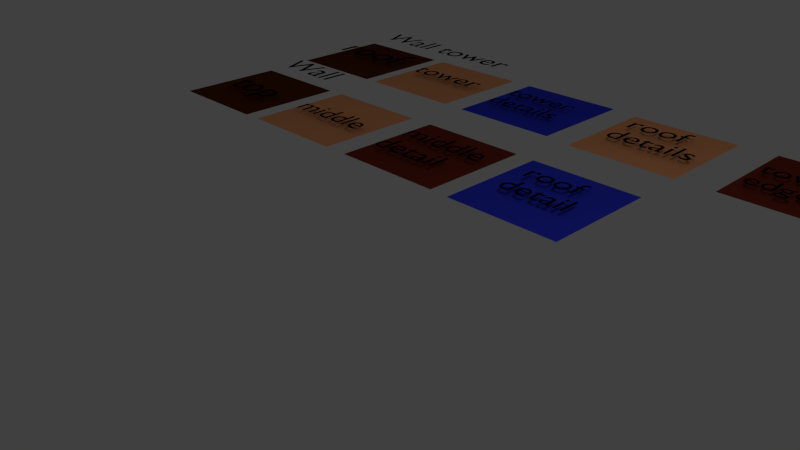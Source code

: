 # Source: Yamato_materials.blend  (saved by Blender 2.76.0; exported with 4.5.12 LTS)
import bpy
from mathutils import Matrix  # noqa: F401  (used for matrix-valued properties, if any)

bpy.ops.wm.read_factory_settings(use_empty=True)
scene = bpy.context.scene
scene.name = 'Scene'

# ---- collections
col_collection_1 = bpy.data.collections.new('Collection 1'); scene.collection.children.link(col_collection_1)

# ---- materials (node trees are filled in below, after node groups)
mat_window_s_edge_of_wall_s_tower = bpy.data.materials.new("Window's edge of wall's tower")
mat_window_s_edge_of_wall_s_tower.alpha_threshold = 0.0
mat_window_s_edge_of_wall_s_tower.use_transparent_shadow = False
mat_window_s_edge_of_wall_s_tower.diffuse_color = (0.0, 0.0, 0.0, 1.0)
mat_window_s_edge_of_wall_s_tower.roughness = 0.5
mat_yamato_tower_s_edge_wall_wall_s_tower = bpy.data.materials.new("Yamato tower's edge wall wall's tower")
mat_yamato_tower_s_edge_wall_wall_s_tower.alpha_threshold = 0.0
mat_yamato_tower_s_edge_wall_wall_s_tower.use_transparent_shadow = False
mat_yamato_tower_s_edge_wall_wall_s_tower.diffuse_color = (0.2079, 0.03165, 0.01574, 1.0)
mat_yamato_tower_s_edge_wall_wall_s_tower.roughness = 0.5
mat_yamato_roof_detail_wall = bpy.data.materials.new('Yamato roof detail wall')
mat_yamato_roof_detail_wall.alpha_threshold = 0.0
mat_yamato_roof_detail_wall.use_transparent_shadow = False
mat_yamato_roof_detail_wall.diffuse_color = (0.03604, 0.05171, 0.8, 1.0)
mat_yamato_roof_detail_wall.roughness = 0.5
mat_yamato_middle__wall_detail = bpy.data.materials.new('Yamato middle  wall detail')
mat_yamato_middle__wall_detail.alpha_threshold = 0.0
mat_yamato_middle__wall_detail.use_transparent_shadow = False
mat_yamato_middle__wall_detail.diffuse_color = (0.2079, 0.03165, 0.01574, 1.0)
mat_yamato_middle__wall_detail.roughness = 0.5
mat_yamato_middle_wall = bpy.data.materials.new('Yamato middle wall')
mat_yamato_middle_wall.alpha_threshold = 0.0
mat_yamato_middle_wall.use_transparent_shadow = False
mat_yamato_middle_wall.diffuse_color = (1.0, 0.409, 0.181, 1.0)
mat_yamato_middle_wall.roughness = 0.5
mat_yamato_top_wall = bpy.data.materials.new('Yamato top wall')
mat_yamato_top_wall.alpha_threshold = 0.0
mat_yamato_top_wall.use_transparent_shadow = False
mat_yamato_top_wall.diffuse_color = (0.115, 0.024, 0.001, 1.0)
mat_yamato_top_wall.roughness = 0.5
mat_yamato_roof_details_wall_tower = bpy.data.materials.new('Yamato roof details wall tower')
mat_yamato_roof_details_wall_tower.alpha_threshold = 0.0
mat_yamato_roof_details_wall_tower.use_transparent_shadow = False
mat_yamato_roof_details_wall_tower.diffuse_color = (1.0, 0.4091, 0.181, 1.0)
mat_yamato_roof_details_wall_tower.roughness = 0.5
mat_yamato_tower_detail_wall_s_tower = bpy.data.materials.new("Yamato tower detail wall's tower")
mat_yamato_tower_detail_wall_s_tower.alpha_threshold = 0.0
mat_yamato_tower_detail_wall_s_tower.use_transparent_shadow = False
mat_yamato_tower_detail_wall_s_tower.diffuse_color = (0.03604, 0.05171, 0.8, 1.0)
mat_yamato_tower_detail_wall_s_tower.roughness = 0.5
mat_yamato_middle_wall_wall_s_tower = bpy.data.materials.new("Yamato middle wall wall's tower")
mat_yamato_middle_wall_wall_s_tower.alpha_threshold = 0.0
mat_yamato_middle_wall_wall_s_tower.use_transparent_shadow = False
mat_yamato_middle_wall_wall_s_tower.diffuse_color = (1.0, 0.409, 0.181, 1.0)
mat_yamato_middle_wall_wall_s_tower.roughness = 0.5
mat_yamato_roof_wall_s_tower = bpy.data.materials.new("Yamato roof wall's tower")
mat_yamato_roof_wall_s_tower.alpha_threshold = 0.0
mat_yamato_roof_wall_s_tower.use_transparent_shadow = False
mat_yamato_roof_wall_s_tower.diffuse_color = (0.115, 0.024, 0.001, 1.0)
mat_yamato_roof_wall_s_tower.roughness = 0.5

# ---- material node trees

# ---- world
world_world = bpy.data.worlds.new('World'); scene.world = world_world
world_world.color = (0.05088, 0.05088, 0.05088)
world_world.use_sun_shadow = False
world_world.sun_shadow_jitter_overblur = 0.0
world_world.cycles.sampling_method = 'MANUAL'
world_world.cycles.sample_map_resolution = 256

# ---- cameras
cam_camera = bpy.data.cameras.new('Camera')
cam_camera.clip_end = 100.0
cam_camera.lens = 35.0
cam_camera.sensor_width = 32.0
cam_camera.sensor_height = 18.0
cam_camera.ortho_scale = 7.314
cam_camera.dof.focus_distance = 0.0
cam_camera.dof.aperture_fstop = 128.0

# ---- lights
light_lamp = bpy.data.lights.new('Lamp', 'POINT')
light_lamp.transmission_factor = 0.0
light_lamp.cutoff_distance = 30.0
light_lamp.energy = 100.0
light_lamp.shadow_buffer_clip_start = 1.001
light_lamp.shadow_soft_size = 0.1
light_lamp.shadow_maximum_resolution = 0.006
light_lamp.use_absolute_resolution = True
light_lamp.cycles.use_multiple_importance_sampling = False

# ---- meshes
me_plane_001 = bpy.data.meshes.new('Plane.001')
me_plane_001.from_pydata([(-1.0, -1.0, 0.0), (1.0, -1.0, 0.0), (-1.0, 1.0, 0.0), (1.0, 1.0, 0.0)], [], [(0, 1, 3, 2)])
me_plane_001.materials.append(mat_yamato_tower_s_edge_wall_wall_s_tower)
me_plane_001.use_remesh_preserve_volume = False
me_plane_001.use_remesh_preserve_attributes = False
me_plane_001.use_mirror_vertex_groups = False
me_plane_001.update()
me_plane_010 = bpy.data.meshes.new('Plane.010')
me_plane_010.from_pydata([(-1.385, -0.06576, 0.0), (0.6155, -0.06576, 0.0), (-1.385, 1.934, 0.0), (0.6155, 1.934, 0.0)], [], [(0, 1, 3, 2)])
me_plane_010.materials.append(mat_yamato_roof_detail_wall)
me_plane_010.use_remesh_preserve_volume = False
me_plane_010.use_remesh_preserve_attributes = False
me_plane_010.use_mirror_vertex_groups = False
me_plane_010.update()
me_plane_009 = bpy.data.meshes.new('Plane.009')
me_plane_009.from_pydata([(-1.0, -1.0, 0.0), (1.0, -1.0, 0.0), (-1.0, 1.0, 0.0), (1.0, 1.0, 0.0)], [], [(0, 1, 3, 2)])
me_plane_009.materials.append(mat_yamato_middle__wall_detail)
me_plane_009.materials.append(None)
me_plane_009.use_remesh_preserve_volume = False
me_plane_009.use_remesh_preserve_attributes = False
me_plane_009.use_mirror_vertex_groups = False
me_plane_009.update()
me_plane_008 = bpy.data.meshes.new('Plane.008')
me_plane_008.from_pydata([(-1.0, -1.0, 0.0), (1.0, -1.0, 0.0), (-1.0, 1.0, 0.0), (1.0, 1.0, 0.0)], [], [(0, 1, 3, 2)])
me_plane_008.materials.append(mat_yamato_middle_wall)
me_plane_008.use_remesh_preserve_volume = False
me_plane_008.use_remesh_preserve_attributes = False
me_plane_008.use_mirror_vertex_groups = False
me_plane_008.update()
me_plane_007 = bpy.data.meshes.new('Plane.007')
me_plane_007.from_pydata([(-1.385, -0.06576, 0.0), (0.6155, -0.06576, 0.0), (-1.385, 1.934, 0.0), (0.6155, 1.934, 0.0)], [], [(0, 1, 3, 2)])
me_plane_007.materials.append(mat_yamato_top_wall)
me_plane_007.use_remesh_preserve_volume = False
me_plane_007.use_remesh_preserve_attributes = False
me_plane_007.use_mirror_vertex_groups = False
me_plane_007.update()
me_plane_005 = bpy.data.meshes.new('Plane.005')
me_plane_005.from_pydata([(-1.0, -1.0, 0.0), (1.0, -1.0, 0.0), (-1.0, 1.0, 0.0), (1.0, 1.0, 0.0)], [], [(0, 1, 3, 2)])
me_plane_005.materials.append(mat_yamato_roof_details_wall_tower)
me_plane_005.use_remesh_preserve_volume = False
me_plane_005.use_remesh_preserve_attributes = False
me_plane_005.use_mirror_vertex_groups = False
me_plane_005.update()
me_plane_003 = bpy.data.meshes.new('Plane.003')
me_plane_003.from_pydata([(-1.0, -1.0, 0.0), (1.0, -1.0, 0.0), (-1.0, 1.0, 0.0), (1.0, 1.0, 0.0)], [], [(0, 1, 3, 2)])
me_plane_003.materials.append(mat_yamato_tower_detail_wall_s_tower)
me_plane_003.use_remesh_preserve_volume = False
me_plane_003.use_remesh_preserve_attributes = False
me_plane_003.use_mirror_vertex_groups = False
me_plane_003.update()
me_plane_002 = bpy.data.meshes.new('Plane.002')
me_plane_002.from_pydata([(-1.0, -1.0, 0.0), (1.0, -1.0, 0.0), (-1.0, 1.0, 0.0), (1.0, 1.0, 0.0)], [], [(0, 1, 3, 2)])
me_plane_002.materials.append(mat_yamato_middle_wall_wall_s_tower)
me_plane_002.use_remesh_preserve_volume = False
me_plane_002.use_remesh_preserve_attributes = False
me_plane_002.use_mirror_vertex_groups = False
me_plane_002.update()
me_plane = bpy.data.meshes.new('Plane')
me_plane.from_pydata([(-1.0, -1.0, 0.0), (1.0, -1.0, 0.0), (-1.0, 1.0, 0.0), (1.0, 1.0, 0.0)], [], [(0, 1, 3, 2)])
me_plane.materials.append(mat_yamato_roof_wall_s_tower)
me_plane.use_remesh_preserve_volume = False
me_plane.use_remesh_preserve_attributes = False
me_plane.use_mirror_vertex_groups = False
me_plane.update()

# ---- curves / text
txt_text_012 = bpy.data.curves.new('Text.012', 'FONT')
txt_text_012.dimensions = '2D'
txt_text_012.body = "tower's\nedge"
txt_text_012.materials.append(mat_window_s_edge_of_wall_s_tower)
txt_text_012.use_path_clamp = True
txt_text_012.bevel_resolution = 0
txt_text_011 = bpy.data.curves.new('Text.011', 'FONT')
txt_text_011.dimensions = '2D'
txt_text_011.body = 'roof\ndetail'
txt_text_011.materials.append(mat_window_s_edge_of_wall_s_tower)
txt_text_011.use_path_clamp = True
txt_text_011.bevel_resolution = 0
txt_text_010 = bpy.data.curves.new('Text.010', 'FONT')
txt_text_010.dimensions = '2D'
txt_text_010.body = 'middle\ndetail'
txt_text_010.materials.append(mat_window_s_edge_of_wall_s_tower)
txt_text_010.use_path_clamp = True
txt_text_010.bevel_resolution = 0
txt_text_009 = bpy.data.curves.new('Text.009', 'FONT')
txt_text_009.dimensions = '2D'
txt_text_009.body = 'middle'
txt_text_009.materials.append(mat_window_s_edge_of_wall_s_tower)
txt_text_009.use_path_clamp = True
txt_text_009.bevel_resolution = 0
txt_text_008 = bpy.data.curves.new('Text.008', 'FONT')
txt_text_008.dimensions = '2D'
txt_text_008.body = 'top\n'
txt_text_008.materials.append(mat_window_s_edge_of_wall_s_tower)
txt_text_008.use_path_clamp = True
txt_text_008.bevel_resolution = 0
txt_text_007 = bpy.data.curves.new('Text.007', 'FONT')
txt_text_007.dimensions = '2D'
txt_text_007.body = 'Wall'
txt_text_007.materials.append(mat_window_s_edge_of_wall_s_tower)
txt_text_007.use_path_clamp = True
txt_text_007.bevel_resolution = 0
txt_text_005 = bpy.data.curves.new('Text.005', 'FONT')
txt_text_005.dimensions = '2D'
txt_text_005.body = 'roof \ndetails'
txt_text_005.materials.append(mat_window_s_edge_of_wall_s_tower)
txt_text_005.use_path_clamp = True
txt_text_005.bevel_resolution = 0
txt_text_003 = bpy.data.curves.new('Text.003', 'FONT')
txt_text_003.dimensions = '2D'
txt_text_003.body = 'tower\ndetails\n'
txt_text_003.materials.append(mat_window_s_edge_of_wall_s_tower)
txt_text_003.use_path_clamp = True
txt_text_003.bevel_resolution = 0
txt_text_002 = bpy.data.curves.new('Text.002', 'FONT')
txt_text_002.dimensions = '2D'
txt_text_002.body = 'tower'
txt_text_002.materials.append(mat_window_s_edge_of_wall_s_tower)
txt_text_002.use_path_clamp = True
txt_text_002.bevel_resolution = 0
txt_text_001 = bpy.data.curves.new('Text.001', 'FONT')
txt_text_001.dimensions = '2D'
txt_text_001.body = 'roof'
txt_text_001.materials.append(mat_window_s_edge_of_wall_s_tower)
txt_text_001.use_path_clamp = True
txt_text_001.bevel_resolution = 0
txt_text = bpy.data.curves.new('Text', 'FONT')
txt_text.dimensions = '2D'
txt_text.body = 'Wall tower'
txt_text.materials.append(mat_window_s_edge_of_wall_s_tower)
txt_text.use_path_clamp = True
txt_text.bevel_resolution = 0

# ---- objects
ob_text_004 = bpy.data.objects.new('Text.004', txt_text_012)
ob_plane_003 = bpy.data.objects.new('Plane.003', me_plane_001)
ob_text_011 = bpy.data.objects.new('Text.011', txt_text_011)
ob_plane_009 = bpy.data.objects.new('Plane.009', me_plane_010)
ob_text_010 = bpy.data.objects.new('Text.010', txt_text_010)
ob_plane_008 = bpy.data.objects.new('Plane.008', me_plane_009)
ob_text_009 = bpy.data.objects.new('Text.009', txt_text_009)
ob_plane_007 = bpy.data.objects.new('Plane.007', me_plane_008)
ob_text_008 = bpy.data.objects.new('Text.008', txt_text_008)
ob_plane_006 = bpy.data.objects.new('Plane.006', me_plane_007)
ob_text_007 = bpy.data.objects.new('Text.007', txt_text_007)
ob_text_005 = bpy.data.objects.new('Text.005', txt_text_005)
ob_plane_004 = bpy.data.objects.new('Plane.004', me_plane_005)
ob_text_003 = bpy.data.objects.new('Text.003', txt_text_003)
ob_plane_002 = bpy.data.objects.new('Plane.002', me_plane_003)
ob_text_002 = bpy.data.objects.new('Text.002', txt_text_002)
ob_plane_001 = bpy.data.objects.new('Plane.001', me_plane_002)
ob_text_001 = bpy.data.objects.new('Text.001', txt_text_001)
ob_text = bpy.data.objects.new('Text', txt_text)
ob_plane = bpy.data.objects.new('Plane', me_plane)
ob_lamp = bpy.data.objects.new('Lamp', light_lamp)
ob_camera = bpy.data.objects.new('Camera', cam_camera)

# ---- transforms, parenting, visibility, modifiers, constraints
ob_text_004.location = (2.238, 5.801, 0.1)
ob_text_004.scale = (0.5586, 0.5586, 0.5586)
ob_text_004.lineart.crease_threshold = 0.0
ob_plane_003.location = (3.086, 5.877, 0.0)
ob_plane_003.lineart.crease_threshold = 0.0
ob_text_011.location = (-0.1947, 3.145, 0.1)
ob_text_011.scale = (0.5779, 0.5779, 0.5779)
ob_text_011.lineart.crease_threshold = 0.0
ob_plane_009.location = (0.8198, 2.0, 0.0)
ob_plane_009.lineart.crease_threshold = 0.0
ob_text_010.location = (-2.759, 3.056, 0.1)
ob_text_010.scale = (0.646, 0.646, 0.646)
ob_text_010.lineart.crease_threshold = 0.0
ob_plane_008.location = (-1.922, 2.956, 0.0)
ob_plane_008.lineart.crease_threshold = 0.0
ob_text_009.location = (-5.181, 2.668, 0.1)
ob_text_009.scale = (0.6301, 0.6301, 0.6301)
ob_text_009.lineart.crease_threshold = 0.0
ob_plane_007.location = (-4.374, 2.954, 0.0)
ob_plane_007.lineart.crease_threshold = 0.0
ob_text_008.location = (-7.259, 2.578, 0.1)
ob_text_008.scale = (0.9216, 0.9216, 0.9216)
ob_text_008.lineart.crease_threshold = 0.0
ob_plane_006.location = (-6.311, 2.005, 0.0)
ob_plane_006.lineart.crease_threshold = 0.0
ob_text_007.location = (-7.57, 4.123, 0.1)
ob_text_007.scale = (0.8011, 0.8011, 0.8011)
ob_text_007.lineart.crease_threshold = 0.0
ob_text_005.location = (-0.3011, 6.057, 0.1)
ob_text_005.scale = (0.6299, 0.6299, 0.6299)
ob_text_005.lineart.crease_threshold = 0.0
ob_plane_004.location = (0.4137, 5.857, 0.0)
ob_plane_004.lineart.crease_threshold = 0.0
ob_text_003.location = (-2.91, 6.012, 0.1)
ob_text_003.scale = (0.5798, 0.5798, 0.5798)
ob_text_003.lineart.crease_threshold = 0.0
ob_plane_002.location = (-2.095, 5.948, 0.0)
ob_plane_002.lineart.crease_threshold = 0.0
ob_text_002.location = (-5.297, 5.814, 0.1)
ob_text_002.scale = (0.6715, 0.6715, 0.6715)
ob_text_002.lineart.crease_threshold = 0.0
ob_plane_001.location = (-4.529, 5.962, 0.0)
ob_plane_001.lineart.crease_threshold = 0.0
ob_text_001.location = (-7.71, 5.831, 0.1)
ob_text_001.lineart.crease_threshold = 0.0
ob_text.location = (-7.674, 7.188, 0.1)
ob_text.scale = (0.7625, 0.7625, 0.7625)
ob_text.lineart.crease_threshold = 0.0
ob_plane.location = (-6.773, 5.964, 0.0)
ob_plane.lineart.crease_threshold = 0.0
ob_lamp.location = (4.076, 1.005, 5.904)
ob_lamp.rotation_euler = (0.6503, 0.05522, 1.866)
ob_lamp.lock_rotations_4d = False
ob_lamp.empty_display_type = 'ARROWS'
ob_lamp.color = (0.0, 0.0, 0.0, 0.0)
ob_lamp.lineart.crease_threshold = 0.0
ob_camera.location = (7.481, -6.508, 5.344)
ob_camera.rotation_euler = (1.109, 0.01082, 0.8149)
ob_camera.lock_rotations_4d = False
ob_camera.empty_display_type = 'ARROWS'
ob_camera.color = (0.0, 0.0, 0.0, 0.0)
ob_camera.display_type = 'WIRE'
ob_camera.lineart.crease_threshold = 0.0

# ---- collection membership
col_collection_1.objects.link(ob_text_004)
col_collection_1.objects.link(ob_plane_003)
col_collection_1.objects.link(ob_text_011)
col_collection_1.objects.link(ob_plane_009)
col_collection_1.objects.link(ob_text_010)
col_collection_1.objects.link(ob_plane_008)
col_collection_1.objects.link(ob_text_009)
col_collection_1.objects.link(ob_plane_007)
col_collection_1.objects.link(ob_text_008)
col_collection_1.objects.link(ob_plane_006)
col_collection_1.objects.link(ob_text_007)
col_collection_1.objects.link(ob_text_005)
col_collection_1.objects.link(ob_plane_004)
col_collection_1.objects.link(ob_text_003)
col_collection_1.objects.link(ob_plane_002)
col_collection_1.objects.link(ob_text_002)
col_collection_1.objects.link(ob_plane_001)
col_collection_1.objects.link(ob_text_001)
col_collection_1.objects.link(ob_text)
col_collection_1.objects.link(ob_plane)
col_collection_1.objects.link(ob_lamp)
col_collection_1.objects.link(ob_camera)

# ---- scene / render settings (as saved in the file)
scene.camera = ob_camera
scene.frame_start = 1; scene.frame_end = 250; scene.frame_set(1)
scene.render.engine = 'BLENDER_EEVEE_NEXT'
scene.render.resolution_percentage = 50
scene.render.dither_intensity = 0.0
scene.cycles.use_denoising = False
scene.cycles.samples = 10
scene.cycles.sampling_pattern = 'TABULATED_SOBOL'
scene.cycles.light_sampling_threshold = 0.0
scene.cycles.use_adaptive_sampling = False
scene.cycles.use_light_tree = False
scene.cycles.blur_glossy = 0.0
scene.cycles.pixel_filter_type = 'GAUSSIAN'
scene.cycles.sample_clamp_indirect = 0.0
scene.view_settings.view_transform = 'Standard'
bpy.context.view_layer.update()
